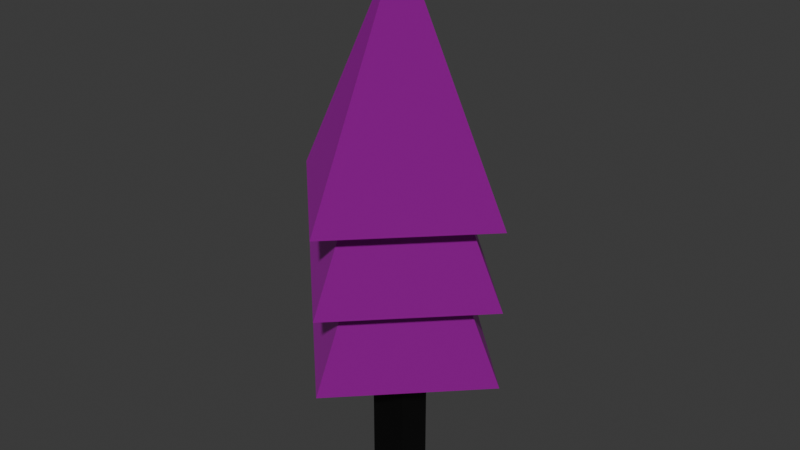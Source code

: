 # Source: tree2.blend  (saved by Blender 4.5.90; exported with 4.5.12 LTS)
import bpy
from mathutils import Matrix  # noqa: F401  (used for matrix-valued properties, if any)

bpy.ops.wm.read_factory_settings(use_empty=True)
scene = bpy.context.scene
scene.name = 'Scene'

# ---- collections
col_collection = bpy.data.collections.new('Collection'); scene.collection.children.link(col_collection)

# ---- images (referenced by path relative to the original .blend; pixels are not part of the script)
import os
ASSET_DIR = os.environ.get("B2B_ASSET_DIR", "")  # directory of the original .blend (textures are referenced by path, not embedded)
HERE = os.path.dirname(os.path.abspath(__file__))  # packed textures are extracted next to this script under _unpacked/

def load_image(name, relpath, width, height, colorspace="sRGB"):
    """Load a texture the original file referenced (path relative to the .blend, or extracted next to this script)."""
    p = next((c for c in (os.path.join(HERE, relpath), os.path.join(ASSET_DIR, relpath)) if relpath and os.path.exists(c)), "")
    if p:
        img = bpy.data.images.load(p, check_existing=True)
        img.name = name
    else:  # same state as the original file: an image datablock whose file is absent (Cycles renders it pink)
        img = bpy.data.images.new(name, width, height)
        img.source = "FILE"
        img.filepath = "//" + (relpath or name)
    img.colorspace_settings.name = colorspace
    return img
img_corrugatedsteel006a_2k_jpg_displacement_jpg = load_image('CorrugatedSteel006A_2K-JPG_Displacement.jpg', 'CorrugatedSteel006A_2K-JPG_Displacement.jpg', 1024, 1024, 'Non-Color')
img_corrugatedsteel006a_2k_jpg_color_jpg = load_image('CorrugatedSteel006A_2K-JPG_Color.jpg', 'CorrugatedSteel006A_2K-JPG_Color.jpg', 1024, 1024, 'sRGB')
img_corrugatedsteel006a_2k_jpg_metalness_jpg = load_image('CorrugatedSteel006A_2K-JPG_Metalness.jpg', 'CorrugatedSteel006A_2K-JPG_Metalness.jpg', 1024, 1024, 'Non-Color')
img_corrugatedsteel006a_2k_jpg_roughness_jpg = load_image('CorrugatedSteel006A_2K-JPG_Roughness.jpg', 'CorrugatedSteel006A_2K-JPG_Roughness.jpg', 1024, 1024, 'Non-Color')
img_corrugatedsteel006a_2k_jpg_normalgl_jpg = load_image('CorrugatedSteel006A_2K-JPG_NormalGL.jpg', 'CorrugatedSteel006A_2K-JPG_NormalGL.jpg', 1024, 1024, 'Non-Color')
img_corrugatedsteel006a_2k_jpg_ambientocclusion_jpg = load_image('CorrugatedSteel006A_2K-JPG_AmbientOcclusion.jpg', 'CorrugatedSteel006A_2K-JPG_AmbientOcclusion.jpg', 1024, 1024, 'Non-Color')

# ---- materials (node trees are filled in below, after node groups)
mat_material = bpy.data.materials.new('Material')
mat_material.alpha_threshold = 0.0
mat_material.roughness = 0.5
mat_material.line_color = (0.0, 0.0, 0.0, 1.0)
mat_cmetal = bpy.data.materials.new('cmetal')

# ---- material node trees
mat_material.use_nodes = True; mat_material.node_tree.nodes.clear()
_N = mat_material.node_tree.nodes; _L = mat_material.node_tree.links
n0 = _N.new('ShaderNodeOutputMaterial'); n0.name = 'Material Output'; n0.location = (200, 100)
n1 = _N.new('ShaderNodeBsdfPrincipled'); n1.name = 'Principled BSDF'; n1.location = (-200, 100)
n1.inputs[0].default_value = (0.0, 0.0, 0.0, 1.0)
n1.inputs[3].default_value = 1.45
_L.new(n1.outputs[0], n0.inputs[0])
n0.is_active_output = True
mat_cmetal.use_nodes = True; mat_cmetal.node_tree.nodes.clear()
_N = mat_cmetal.node_tree.nodes; _L = mat_cmetal.node_tree.links
n0 = _N.new('ShaderNodeBsdfPrincipled'); n0.name = 'Principled BSDF'; n0.location = (-200, 100)
n1 = _N.new('ShaderNodeOutputMaterial'); n1.name = 'Material Output'; n1.location = (200, 100)
n2 = _N.new('ShaderNodeTexImage'); n2.name = 'Image Texture'; n2.location = (85, -1156)
n2.label = 'Displacement'
n2.image = img_corrugatedsteel006a_2k_jpg_displacement_jpg
n3 = _N.new('ShaderNodeDisplacement'); n3.name = 'Displacement'; n3.location = (-100, -600)
n4 = _N.new('ShaderNodeTexImage'); n4.name = 'Image Texture.001'; n4.location = (85, -316)
n4.label = 'Base Color'
n4.image = img_corrugatedsteel006a_2k_jpg_color_jpg
n5 = _N.new('ShaderNodeTexImage'); n5.name = 'Image Texture.002'; n5.location = (85, -596)
n5.label = 'Metallic'
n5.image = img_corrugatedsteel006a_2k_jpg_metalness_jpg
n6 = _N.new('ShaderNodeTexImage'); n6.name = 'Image Texture.003'; n6.location = (85, -876)
n6.label = 'Roughness'
n6.image = img_corrugatedsteel006a_2k_jpg_roughness_jpg
n7 = _N.new('ShaderNodeTexImage'); n7.name = 'Image Texture.004'; n7.location = (85, -1436)
n7.label = 'Normal'
n7.image = img_corrugatedsteel006a_2k_jpg_normalgl_jpg
n8 = _N.new('ShaderNodeNormalMap'); n8.name = 'Normal Map'; n8.location = (-450, -1100)
n9 = _N.new('ShaderNodeTexImage'); n9.name = 'Image Texture.005'; n9.location = (85, -36)
n9.label = 'Ambient Occlusion'
n9.image = img_corrugatedsteel006a_2k_jpg_ambientocclusion_jpg
n10 = _N.new('ShaderNodeMapping'); n10.name = 'Mapping'; n10.location = (230, -36)
n11 = _N.new('NodeReroute'); n11.name = 'Reroute'; n11.location = (35, -799)
n11.width = 12
n11.socket_idname = 'NodeSocketVector'
n12 = _N.new('ShaderNodeTexCoord'); n12.name = 'Texture Coordinate'; n12.location = (30, -36)
n13 = _N.new('NodeFrame'); n13.name = 'Frame'; n13.location = (-1480, 136)
n13.label = 'Mapping'
n13.width = 400
n14 = _N.new('NodeFrame'); n14.name = 'Frame.001'; n14.location = (-835, 336)
n14.label = 'Textures'
n14.width = 355
n2.parent = n14
n4.parent = n14
n5.parent = n14
n6.parent = n14
n7.parent = n14
n9.parent = n14
n10.parent = n13
n11.parent = n14
n12.parent = n13
_L.new(n0.outputs[0], n1.inputs[0])
_L.new(n2.outputs[0], n3.inputs[0])
_L.new(n3.outputs[0], n1.inputs[2])
_L.new(n4.outputs[0], n0.inputs[0])
_L.new(n5.outputs[0], n0.inputs[1])
_L.new(n6.outputs[0], n0.inputs[2])
_L.new(n7.outputs[0], n8.inputs[1])
_L.new(n8.outputs[0], n0.inputs[5])
_L.new(n11.outputs[0], n9.inputs[0])
_L.new(n11.outputs[0], n4.inputs[0])
_L.new(n11.outputs[0], n5.inputs[0])
_L.new(n11.outputs[0], n6.inputs[0])
_L.new(n11.outputs[0], n2.inputs[0])
_L.new(n11.outputs[0], n7.inputs[0])
_L.new(n10.outputs[0], n11.inputs[0])
_L.new(n12.outputs[2], n10.inputs[0])
n1.is_active_output = True

# ---- world
world_world = bpy.data.worlds.new('World'); scene.world = world_world
world_world.use_nodes = True; world_world.node_tree.nodes.clear()
_N = world_world.node_tree.nodes; _L = world_world.node_tree.links
n0 = _N.new('ShaderNodeOutputWorld'); n0.name = 'World Output'; n0.location = (200, 100)
n1 = _N.new('ShaderNodeBackground'); n1.name = 'Background'; n1.location = (-200, 100)
n1.inputs[0].default_value = (0.05088, 0.05088, 0.05088, 1.0)
_L.new(n1.outputs[0], n0.inputs[0])
n0.is_active_output = True
world_world.color = (0.05088, 0.05088, 0.05088)
world_world.sun_shadow_jitter_overblur = 0.0

# ---- meshes
me_cube = bpy.data.meshes.new('Cube')
me_cube.from_pydata([(1.0, 1.0, 1.0), (1.0, 1.0, -1.0), (1.0, -1.0, 1.0), (1.0, -1.0, -1.0), (-1.0, 1.0, 1.0), (-1.0, 1.0, -1.0), (-1.0, -1.0, 1.0), (-1.0, -1.0, -1.0)], [], [(0, 4, 6, 2), (3, 2, 6, 7), (7, 6, 4, 5), (5, 1, 3, 7), (1, 0, 2, 3), (5, 4, 0, 1)])
_uv = me_cube.uv_layers.new(name='UVMap')
_uv.uv.foreach_set('vector', [0.3956, 0.3956, 0.6044, 0.3956, 0.6044, 0.6044, 0.3956, 0.6044, 0.375, 0.75, 0.625, 0.75, 0.625, 1.0, 0.375, 1.0, 0.375, 0.0, 0.625, 0.0, 0.625, 0.25, 0.375, 0.25, 0.125, 0.5, 0.375, 0.5, 0.375, 0.75, 0.125, 0.75, 0.375, 0.5, 0.625, 0.5, 0.625, 0.75, 0.375, 0.75, 0.375, 0.25, 0.625, 0.25, 0.625, 0.5, 0.375, 0.5])
me_cube.materials.append(mat_material)
me_cube.use_mirror_vertex_groups = False
me_cube.update()
me_cone = bpy.data.meshes.new('Cone')
me_cone.from_pydata([(0.0, 1.0, -1.0), (1.0, 0.0, -1.0), (0.0, -1.0, -1.0), (-1.0, 0.0, -1.0), (0.0, 0.0, 1.0)], [], [(0, 4, 1), (1, 4, 2), (0, 1, 2, 3), (2, 4, 3), (3, 4, 0)])
_uv = me_cone.uv_layers.new(name='UVMap')
_uv.uv.foreach_set('vector', [0.5, 0.4352, 0.5, 0.9086, 0.7367, 0.4352, 0.7367, 0.4352, 0.5, 0.9086, 0.5, 0.4352, 0.5, 0.7981, 0.7367, 0.5614, 0.5, 0.3247, 0.2633, 0.5614, 0.5, 0.4352, 0.5, 0.9086, 0.2633, 0.4352, 0.2633, 0.4352, 0.5, 0.9086, 0.5, 0.4352])
me_cone.materials.append(mat_cmetal)
me_cone.update()
me_cone_001 = bpy.data.meshes.new('Cone.001')
me_cone_001.from_pydata([(0.0, 1.0, -1.0), (1.0, 0.0, -1.0), (0.0, -1.0, -1.0), (-1.0, 0.0, -1.0), (0.0, 0.0, 1.0)], [], [(0, 4, 1), (1, 4, 2), (0, 1, 2, 3), (2, 4, 3), (3, 4, 0)])
_uv = me_cone_001.uv_layers.new(name='UVMap')
_uv.uv.foreach_set('vector', [0.5, 0.4352, 0.5, 0.9086, 0.7367, 0.4352, 0.7367, 0.4352, 0.5, 0.9086, 0.5, 0.4352, 0.5, 0.7981, 0.7367, 0.5614, 0.5, 0.3247, 0.2633, 0.5614, 0.5, 0.4352, 0.5, 0.9086, 0.2633, 0.4352, 0.2633, 0.4352, 0.5, 0.9086, 0.5, 0.4352])
me_cone_001.materials.append(mat_cmetal)
me_cone_001.update()
me_cone_002 = bpy.data.meshes.new('Cone.002')
me_cone_002.from_pydata([(0.0, 1.0, -1.0), (1.0, 0.0, -1.0), (0.0, -1.0, -1.0), (-1.0, 0.0, -1.0), (0.0, 0.0, 1.0)], [], [(0, 4, 1), (1, 4, 2), (0, 1, 2, 3), (2, 4, 3), (3, 4, 0)])
_uv = me_cone_002.uv_layers.new(name='UVMap')
_uv.uv.foreach_set('vector', [0.5, 0.4352, 0.5, 0.9086, 0.7367, 0.4352, 0.7367, 0.4352, 0.5, 0.9086, 0.5, 0.4352, 0.5, 0.7981, 0.7367, 0.5614, 0.5, 0.3247, 0.2633, 0.5614, 0.5, 0.4352, 0.5, 0.9086, 0.2633, 0.4352, 0.2633, 0.4352, 0.5, 0.9086, 0.5, 0.4352])
me_cone_002.materials.append(mat_cmetal)
me_cone_002.update()

# ---- objects
ob_cube = bpy.data.objects.new('Cube', me_cube)
ob_cone = bpy.data.objects.new('Cone', me_cone)
ob_cone_001 = bpy.data.objects.new('Cone.001', me_cone_001)
ob_cone_002 = bpy.data.objects.new('Cone.002', me_cone_002)

# ---- transforms, parenting, visibility, modifiers, constraints
ob_cube.location = (0.0, 0.0, 1.763)
ob_cube.scale = (0.2319, 0.2319, 1.881)
ob_cube.lock_rotations_4d = False
ob_cube.empty_display_type = 'ARROWS'
ob_cube.lineart.crease_threshold = 0.0
ob_cone.location = (0.0, 0.0, 3.086)
ob_cone.scale = (1.477, 1.477, 1.477)
ob_cone_001.location = (0.0, 0.0, 4.086)
ob_cone_001.scale = (1.477, 1.477, 1.477)
ob_cone_002.location = (0.0, 0.0, 5.086)
ob_cone_002.scale = (1.477, 1.477, 1.477)

# ---- collection membership
col_collection.objects.link(ob_cube)
col_collection.objects.link(ob_cone)
col_collection.objects.link(ob_cone_001)
col_collection.objects.link(ob_cone_002)

# ---- scene / render settings (as saved in the file)
scene.frame_start = 1; scene.frame_end = 250; scene.frame_set(1)
scene.render.engine = 'BLENDER_EEVEE_NEXT'
bpy.context.view_layer.update()

# ---- added for rendering (the .blend has no active camera and no usable light): camera, sun
cam_auto = bpy.data.cameras.new('AutoCamera')
cam_auto.lens = 50.0
cam_auto.sensor_width = 36.0
cam_auto.clip_end = 1000.0
ob_auto_camera = bpy.data.objects.new('AutoCamera', cam_auto)
scene.collection.objects.link(ob_auto_camera)
ob_auto_camera.location = (7.2898, -8.74776, 9.05414)
ob_auto_camera.rotation_euler = (1.09748, -7.21219e-08, 0.694738)
scene.camera = ob_auto_camera
light_auto_sun = bpy.data.lights.new('AutoSun', 'SUN')
light_auto_sun.energy = 3.0
light_auto_sun.angle = 0.0523599
ob_auto_sun = bpy.data.objects.new('AutoSun', light_auto_sun)
scene.collection.objects.link(ob_auto_sun)
ob_auto_sun.rotation_euler = (0.872665, 0.174533, 0.523599)
bpy.context.view_layer.update()
